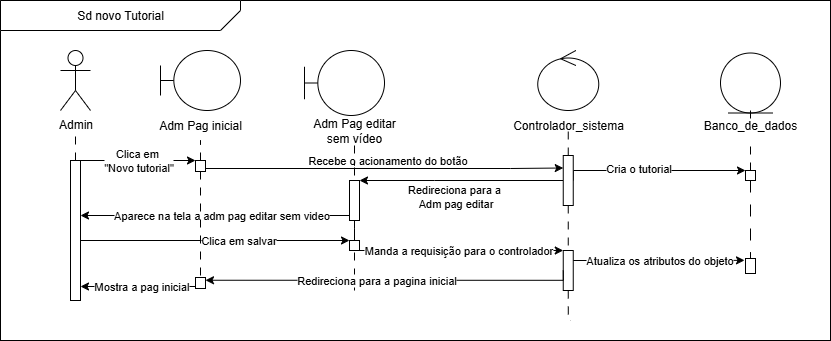

The diagram above was exported from draw.io. Its source (the exported page's mxGraphModel, read from the mxfile embedded in the PNG):
<mxGraphModel dx="1237" dy="576" grid="1" gridSize="10" guides="1" tooltips="1" connect="1" arrows="1" fold="1" page="1" pageScale="1" pageWidth="827" pageHeight="1169" math="0" shadow="0">
  <root>
    <mxCell id="0" />
    <mxCell id="1" parent="0" />
    <mxCell id="ueDurYDFPwys_lPn447s-1" value="" style="rounded=0;whiteSpace=wrap;html=1;flipH=0;" parent="1" vertex="1">
      <mxGeometry x="110" width="830" height="340" as="geometry" />
    </mxCell>
    <mxCell id="ueDurYDFPwys_lPn447s-2" value="Admin" style="shape=umlActor;verticalLabelPosition=bottom;verticalAlign=top;html=1;outlineConnect=0;" parent="1" vertex="1">
      <mxGeometry x="170" y="50" width="30" height="60" as="geometry" />
    </mxCell>
    <mxCell id="ueDurYDFPwys_lPn447s-3" style="edgeStyle=orthogonalEdgeStyle;rounded=0;orthogonalLoop=1;jettySize=auto;html=1;exitX=0.5;exitY=0;exitDx=0;exitDy=0;endArrow=none;startFill=0;dashed=1;dashPattern=8 8;" parent="1" source="ueDurYDFPwys_lPn447s-6" edge="1">
      <mxGeometry relative="1" as="geometry">
        <mxPoint x="185" y="129" as="targetPoint" />
      </mxGeometry>
    </mxCell>
    <mxCell id="ueDurYDFPwys_lPn447s-41" value="Clica em&amp;nbsp;&lt;div&gt;&quot;Novo tutorial&quot;&lt;/div&gt;" style="edgeStyle=orthogonalEdgeStyle;rounded=0;orthogonalLoop=1;jettySize=auto;html=1;exitX=1;exitY=0;exitDx=0;exitDy=0;entryX=0;entryY=0;entryDx=0;entryDy=0;" parent="1" source="ueDurYDFPwys_lPn447s-6" target="ueDurYDFPwys_lPn447s-12" edge="1">
      <mxGeometry x="0.0087" relative="1" as="geometry">
        <Array as="points">
          <mxPoint x="250" y="160" />
          <mxPoint x="250" y="160" />
        </Array>
        <mxPoint as="offset" />
      </mxGeometry>
    </mxCell>
    <mxCell id="ueDurYDFPwys_lPn447s-6" value="" style="rounded=0;whiteSpace=wrap;html=1;" parent="1" vertex="1">
      <mxGeometry x="180" y="160" width="10" height="140" as="geometry" />
    </mxCell>
    <mxCell id="ueDurYDFPwys_lPn447s-7" value="Sd novo Tutorial" style="shape=card;whiteSpace=wrap;html=1;rotation=0;size=20;direction=south;flipH=0;flipV=1;" parent="1" vertex="1">
      <mxGeometry x="110" width="240" height="30" as="geometry" />
    </mxCell>
    <mxCell id="ueDurYDFPwys_lPn447s-8" value="" style="shape=umlBoundary;whiteSpace=wrap;html=1;" parent="1" vertex="1">
      <mxGeometry x="270" y="50" width="80" height="60" as="geometry" />
    </mxCell>
    <mxCell id="ueDurYDFPwys_lPn447s-9" value="Adm Pag inicial" style="text;html=1;align=center;verticalAlign=middle;whiteSpace=wrap;rounded=0;" parent="1" vertex="1">
      <mxGeometry x="260" y="110" width="100" height="30" as="geometry" />
    </mxCell>
    <mxCell id="ueDurYDFPwys_lPn447s-10" style="edgeStyle=orthogonalEdgeStyle;rounded=0;orthogonalLoop=1;jettySize=auto;html=1;exitX=0.5;exitY=0;exitDx=0;exitDy=0;entryX=0.5;entryY=1;entryDx=0;entryDy=0;endArrow=none;startFill=0;dashed=1;dashPattern=8 8;" parent="1" source="ueDurYDFPwys_lPn447s-12" target="ueDurYDFPwys_lPn447s-9" edge="1">
      <mxGeometry relative="1" as="geometry" />
    </mxCell>
    <mxCell id="CSFp8VOE0TgeVbHITCIb-11" value="&lt;span style=&quot;color: rgb(0, 0, 0); font-family: Helvetica; font-size: 11px; font-style: normal; font-variant-ligatures: normal; font-variant-caps: normal; font-weight: 400; letter-spacing: normal; orphans: 2; text-align: center; text-indent: 0px; text-transform: none; widows: 2; word-spacing: 0px; -webkit-text-stroke-width: 0px; white-space: nowrap; background-color: rgb(255, 255, 255); text-decoration-thickness: initial; text-decoration-style: initial; text-decoration-color: initial; float: none; display: inline !important;&quot;&gt;Recebe o acionamento do botão&lt;/span&gt;" style="edgeStyle=orthogonalEdgeStyle;rounded=0;orthogonalLoop=1;jettySize=auto;html=1;exitX=0.75;exitY=1;exitDx=0;exitDy=0;entryX=0;entryY=0.25;entryDx=0;entryDy=0;" parent="1" source="ueDurYDFPwys_lPn447s-12" target="ueDurYDFPwys_lPn447s-21" edge="1">
      <mxGeometry x="0.0295" y="8" relative="1" as="geometry">
        <Array as="points">
          <mxPoint x="313" y="168" />
          <mxPoint x="620" y="168" />
        </Array>
        <mxPoint as="offset" />
      </mxGeometry>
    </mxCell>
    <mxCell id="ueDurYDFPwys_lPn447s-12" value="" style="rounded=0;whiteSpace=wrap;html=1;" parent="1" vertex="1">
      <mxGeometry x="305" y="160" width="10" height="11" as="geometry" />
    </mxCell>
    <mxCell id="ueDurYDFPwys_lPn447s-13" value="" style="ellipse;shape=umlControl;whiteSpace=wrap;html=1;" parent="1" vertex="1">
      <mxGeometry x="647.25" y="50" width="61" height="60" as="geometry" />
    </mxCell>
    <mxCell id="ueDurYDFPwys_lPn447s-14" value="Controlador_sistema" style="text;html=1;align=center;verticalAlign=middle;whiteSpace=wrap;rounded=0;" parent="1" vertex="1">
      <mxGeometry x="620" y="110" width="115.5" height="30" as="geometry" />
    </mxCell>
    <mxCell id="ueDurYDFPwys_lPn447s-15" style="edgeStyle=orthogonalEdgeStyle;rounded=0;orthogonalLoop=1;jettySize=auto;html=1;exitX=0.5;exitY=0;exitDx=0;exitDy=0;entryX=0.5;entryY=1;entryDx=0;entryDy=0;endArrow=none;startFill=0;dashed=1;dashPattern=8 8;" parent="1" source="ueDurYDFPwys_lPn447s-21" edge="1">
      <mxGeometry relative="1" as="geometry">
        <mxPoint x="677.75" y="125.5" as="targetPoint" />
      </mxGeometry>
    </mxCell>
    <mxCell id="ueDurYDFPwys_lPn447s-20" style="edgeStyle=orthogonalEdgeStyle;rounded=0;orthogonalLoop=1;jettySize=auto;html=1;exitX=0.5;exitY=1;exitDx=0;exitDy=0;entryX=0.5;entryY=0;entryDx=0;entryDy=0;endArrow=none;endFill=0;dashed=1;dashPattern=8 8;" parent="1" source="ueDurYDFPwys_lPn447s-21" target="ueDurYDFPwys_lPn447s-39" edge="1">
      <mxGeometry relative="1" as="geometry" />
    </mxCell>
    <mxCell id="ueDurYDFPwys_lPn447s-44" value="" style="edgeStyle=orthogonalEdgeStyle;rounded=0;orthogonalLoop=1;jettySize=auto;html=1;entryX=0;entryY=0;entryDx=0;entryDy=0;exitX=1;exitY=0.5;exitDx=0;exitDy=0;" parent="1" source="ueDurYDFPwys_lPn447s-21" target="ueDurYDFPwys_lPn447s-27" edge="1">
      <mxGeometry relative="1" as="geometry">
        <Array as="points">
          <mxPoint x="683" y="170" />
        </Array>
        <mxPoint x="690" y="180" as="sourcePoint" />
      </mxGeometry>
    </mxCell>
    <mxCell id="AQIgml2RCWukmDaKc8hR-1" value="Cria o tutorial" style="edgeLabel;html=1;align=center;verticalAlign=middle;resizable=0;points=[];" parent="ueDurYDFPwys_lPn447s-44" vertex="1" connectable="0">
      <mxGeometry x="-0.1757" y="3" relative="1" as="geometry">
        <mxPoint as="offset" />
      </mxGeometry>
    </mxCell>
    <mxCell id="ueDurYDFPwys_lPn447s-46" style="edgeStyle=orthogonalEdgeStyle;rounded=0;orthogonalLoop=1;jettySize=auto;html=1;exitX=0;exitY=0.5;exitDx=0;exitDy=0;entryX=1;entryY=0;entryDx=0;entryDy=0;" parent="1" source="ueDurYDFPwys_lPn447s-21" target="ueDurYDFPwys_lPn447s-33" edge="1">
      <mxGeometry relative="1" as="geometry">
        <Array as="points">
          <mxPoint x="544" y="180" />
          <mxPoint x="544" y="180" />
        </Array>
      </mxGeometry>
    </mxCell>
    <mxCell id="ueDurYDFPwys_lPn447s-47" value="Redireciona para a&amp;nbsp;&lt;div&gt;Adm pag editar&lt;/div&gt;" style="edgeLabel;html=1;align=center;verticalAlign=middle;resizable=0;points=[];" parent="ueDurYDFPwys_lPn447s-46" connectable="0" vertex="1">
      <mxGeometry x="-0.0628" y="-1" relative="1" as="geometry">
        <mxPoint x="-13" y="16" as="offset" />
      </mxGeometry>
    </mxCell>
    <mxCell id="ueDurYDFPwys_lPn447s-21" value="" style="rounded=0;whiteSpace=wrap;html=1;" parent="1" vertex="1">
      <mxGeometry x="672.75" y="155" width="10" height="50" as="geometry" />
    </mxCell>
    <mxCell id="ueDurYDFPwys_lPn447s-22" value="&lt;div&gt;&lt;br&gt;&lt;/div&gt;&lt;div&gt;&lt;br&gt;&lt;/div&gt;" style="ellipse;shape=umlEntity;whiteSpace=wrap;html=1;" parent="1" vertex="1">
      <mxGeometry x="830" y="52.5" width="60" height="60" as="geometry" />
    </mxCell>
    <mxCell id="ueDurYDFPwys_lPn447s-24" style="edgeStyle=orthogonalEdgeStyle;rounded=0;orthogonalLoop=1;jettySize=auto;html=1;exitX=0.5;exitY=0;exitDx=0;exitDy=0;entryX=0.5;entryY=1;entryDx=0;entryDy=0;endArrow=none;startFill=0;dashed=1;dashPattern=8 8;" parent="1" source="ueDurYDFPwys_lPn447s-23" edge="1">
      <mxGeometry relative="1" as="geometry">
        <mxPoint x="860" y="125.5" as="targetPoint" />
      </mxGeometry>
    </mxCell>
    <mxCell id="ueDurYDFPwys_lPn447s-59" style="edgeStyle=orthogonalEdgeStyle;rounded=0;orthogonalLoop=1;jettySize=auto;html=1;endArrow=none;startFill=0;dashed=1;dashPattern=12 12;" parent="1" source="ueDurYDFPwys_lPn447s-27" target="ueDurYDFPwys_lPn447s-58" edge="1">
      <mxGeometry relative="1" as="geometry" />
    </mxCell>
    <mxCell id="ueDurYDFPwys_lPn447s-27" value="" style="rounded=0;whiteSpace=wrap;html=1;" parent="1" vertex="1">
      <mxGeometry x="855" y="170" width="10" height="10" as="geometry" />
    </mxCell>
    <mxCell id="ueDurYDFPwys_lPn447s-39" value="" style="rounded=0;whiteSpace=wrap;html=1;" parent="1" vertex="1">
      <mxGeometry x="672.75" y="250" width="10" height="40" as="geometry" />
    </mxCell>
    <mxCell id="ueDurYDFPwys_lPn447s-48" style="edgeStyle=orthogonalEdgeStyle;rounded=0;orthogonalLoop=1;jettySize=auto;html=1;exitX=0;exitY=1;exitDx=0;exitDy=0;" parent="1" source="ueDurYDFPwys_lPn447s-33" edge="1">
      <mxGeometry relative="1" as="geometry">
        <Array as="points">
          <mxPoint x="459" y="215" />
        </Array>
        <mxPoint x="190" y="215" as="targetPoint" />
      </mxGeometry>
    </mxCell>
    <mxCell id="ueDurYDFPwys_lPn447s-49" value="Aparece na tela a adm pag editar sem video" style="edgeLabel;html=1;align=center;verticalAlign=middle;resizable=0;points=[];" parent="ueDurYDFPwys_lPn447s-48" connectable="0" vertex="1">
      <mxGeometry x="0.0986" y="-1" relative="1" as="geometry">
        <mxPoint x="17" as="offset" />
      </mxGeometry>
    </mxCell>
    <mxCell id="CSFp8VOE0TgeVbHITCIb-3" value="Manda a requisição para o controlador" style="edgeStyle=orthogonalEdgeStyle;rounded=0;orthogonalLoop=1;jettySize=auto;html=1;exitX=1;exitY=0.25;exitDx=0;exitDy=0;entryX=0;entryY=0;entryDx=0;entryDy=0;" parent="1" source="ueDurYDFPwys_lPn447s-52" target="ueDurYDFPwys_lPn447s-39" edge="1">
      <mxGeometry x="-0.0011" relative="1" as="geometry">
        <Array as="points">
          <mxPoint x="469" y="250" />
        </Array>
        <mxPoint as="offset" />
      </mxGeometry>
    </mxCell>
    <mxCell id="ueDurYDFPwys_lPn447s-58" value="" style="rounded=0;whiteSpace=wrap;html=1;" parent="1" vertex="1">
      <mxGeometry x="855" y="258" width="10" height="15" as="geometry" />
    </mxCell>
    <mxCell id="CSFp8VOE0TgeVbHITCIb-8" value="" style="shape=umlBoundary;whiteSpace=wrap;html=1;" parent="1" vertex="1">
      <mxGeometry x="414" y="50" width="80" height="65" as="geometry" />
    </mxCell>
    <mxCell id="CSFp8VOE0TgeVbHITCIb-17" value="" style="edgeStyle=orthogonalEdgeStyle;rounded=0;orthogonalLoop=1;jettySize=auto;html=1;dashed=1;dashPattern=8 8;endArrow=none;startFill=0;" parent="1" source="ueDurYDFPwys_lPn447s-52" edge="1">
      <mxGeometry relative="1" as="geometry">
        <Array as="points">
          <mxPoint x="464" y="230" />
          <mxPoint x="464" y="230" />
        </Array>
        <mxPoint x="464" y="290" as="targetPoint" />
      </mxGeometry>
    </mxCell>
    <mxCell id="CSFp8VOE0TgeVbHITCIb-9" value="Adm Pag editar&lt;div&gt;sem vídeo&lt;/div&gt;" style="text;html=1;align=center;verticalAlign=middle;whiteSpace=wrap;rounded=0;" parent="1" vertex="1">
      <mxGeometry x="414" y="115" width="100" height="30" as="geometry" />
    </mxCell>
    <mxCell id="CSFp8VOE0TgeVbHITCIb-10" value="" style="edgeStyle=orthogonalEdgeStyle;rounded=0;orthogonalLoop=1;jettySize=auto;html=1;exitX=0.5;exitY=0;exitDx=0;exitDy=0;entryX=0.5;entryY=1;entryDx=0;entryDy=0;endArrow=none;startFill=0;dashed=1;dashPattern=8 8;" parent="1" source="ueDurYDFPwys_lPn447s-27" target="ueDurYDFPwys_lPn447s-23" edge="1">
      <mxGeometry relative="1" as="geometry">
        <mxPoint x="860" y="125.5" as="targetPoint" />
        <mxPoint x="860" y="155" as="sourcePoint" />
      </mxGeometry>
    </mxCell>
    <mxCell id="ueDurYDFPwys_lPn447s-23" value="Banco_de_dados" style="text;html=1;align=center;verticalAlign=middle;whiteSpace=wrap;rounded=0;" parent="1" vertex="1">
      <mxGeometry x="810" y="110" width="100" height="30" as="geometry" />
    </mxCell>
    <mxCell id="CSFp8VOE0TgeVbHITCIb-20" style="edgeStyle=orthogonalEdgeStyle;rounded=0;orthogonalLoop=1;jettySize=auto;html=1;exitX=0;exitY=0.5;exitDx=0;exitDy=0;entryX=1;entryY=0.25;entryDx=0;entryDy=0;" parent="1" source="ueDurYDFPwys_lPn447s-39" target="AQIgml2RCWukmDaKc8hR-6" edge="1">
      <mxGeometry relative="1" as="geometry">
        <Array as="points">
          <mxPoint x="673" y="280" />
        </Array>
      </mxGeometry>
    </mxCell>
    <mxCell id="CSFp8VOE0TgeVbHITCIb-22" value="Redireciona para a pagina inicial" style="edgeLabel;html=1;align=center;verticalAlign=middle;resizable=0;points=[];" parent="CSFp8VOE0TgeVbHITCIb-20" connectable="0" vertex="1">
      <mxGeometry x="0.5059" relative="1" as="geometry">
        <mxPoint x="80" as="offset" />
      </mxGeometry>
    </mxCell>
    <mxCell id="CSFp8VOE0TgeVbHITCIb-43" style="edgeStyle=orthogonalEdgeStyle;rounded=0;orthogonalLoop=1;jettySize=auto;html=1;exitX=0.5;exitY=1;exitDx=0;exitDy=0;endArrow=none;startFill=0;dashed=1;dashPattern=8 8;" parent="1" source="ueDurYDFPwys_lPn447s-39" edge="1">
      <mxGeometry relative="1" as="geometry">
        <mxPoint x="680" y="320" as="targetPoint" />
        <Array as="points">
          <mxPoint x="678" y="320" />
        </Array>
      </mxGeometry>
    </mxCell>
    <mxCell id="CSFp8VOE0TgeVbHITCIb-50" value="Atualiza os atributos do objeto" style="rounded=0;orthogonalLoop=1;jettySize=auto;html=1;exitX=1;exitY=0.25;exitDx=0;exitDy=0;entryX=-0.1;entryY=0.124;entryDx=0;entryDy=0;entryPerimeter=0;edgeStyle=orthogonalEdgeStyle;" parent="1" source="ueDurYDFPwys_lPn447s-39" target="ueDurYDFPwys_lPn447s-58" edge="1">
      <mxGeometry relative="1" as="geometry" />
    </mxCell>
    <mxCell id="AQIgml2RCWukmDaKc8hR-5" value="" style="edgeStyle=orthogonalEdgeStyle;rounded=0;orthogonalLoop=1;jettySize=auto;html=1;dashed=1;dashPattern=8 8;endArrow=none;startFill=0;" parent="1" source="CSFp8VOE0TgeVbHITCIb-9" target="ueDurYDFPwys_lPn447s-33" edge="1">
      <mxGeometry relative="1" as="geometry">
        <Array as="points" />
        <mxPoint x="464" y="145" as="sourcePoint" />
        <mxPoint x="464" y="290" as="targetPoint" />
      </mxGeometry>
    </mxCell>
    <mxCell id="ueDurYDFPwys_lPn447s-33" value="" style="rounded=0;whiteSpace=wrap;html=1;" parent="1" vertex="1">
      <mxGeometry x="459" y="180" width="10" height="40" as="geometry" />
    </mxCell>
    <mxCell id="AQIgml2RCWukmDaKc8hR-7" value="" style="edgeStyle=orthogonalEdgeStyle;rounded=0;orthogonalLoop=1;jettySize=auto;html=1;entryX=0.5;entryY=0;entryDx=0;entryDy=0;endArrow=none;startFill=0;dashed=1;dashPattern=8 8;" parent="1" source="ueDurYDFPwys_lPn447s-12" target="AQIgml2RCWukmDaKc8hR-6" edge="1">
      <mxGeometry relative="1" as="geometry">
        <mxPoint x="310" y="171" as="sourcePoint" />
        <mxPoint x="310" y="419" as="targetPoint" />
      </mxGeometry>
    </mxCell>
    <mxCell id="AQIgml2RCWukmDaKc8hR-8" style="rounded=0;orthogonalLoop=1;jettySize=auto;html=1;exitX=0;exitY=1;exitDx=0;exitDy=0;" parent="1" edge="1">
      <mxGeometry relative="1" as="geometry">
        <mxPoint x="190" y="286" as="targetPoint" />
        <mxPoint x="305" y="286" as="sourcePoint" />
      </mxGeometry>
    </mxCell>
    <mxCell id="AQIgml2RCWukmDaKc8hR-9" value="Mostra a pag inicial" style="edgeLabel;html=1;align=center;verticalAlign=middle;resizable=0;points=[];" parent="AQIgml2RCWukmDaKc8hR-8" vertex="1" connectable="0">
      <mxGeometry x="0.4852" y="2" relative="1" as="geometry">
        <mxPoint x="30" y="-3" as="offset" />
      </mxGeometry>
    </mxCell>
    <mxCell id="AQIgml2RCWukmDaKc8hR-6" value="" style="rounded=0;whiteSpace=wrap;html=1;" parent="1" vertex="1">
      <mxGeometry x="305" y="277" width="10" height="11" as="geometry" />
    </mxCell>
    <mxCell id="ueDurYDFPwys_lPn447s-53" value="Clica em salvar" style="edgeStyle=orthogonalEdgeStyle;rounded=0;orthogonalLoop=1;jettySize=auto;html=1;exitX=1;exitY=0.75;exitDx=0;exitDy=0;entryX=0;entryY=0;entryDx=0;entryDy=0;" parent="1" source="ueDurYDFPwys_lPn447s-6" target="ueDurYDFPwys_lPn447s-52" edge="1">
      <mxGeometry x="0.2386" relative="1" as="geometry">
        <Array as="points">
          <mxPoint x="190" y="240" />
        </Array>
        <mxPoint x="1" as="offset" />
      </mxGeometry>
    </mxCell>
    <mxCell id="dxA_Ic-p61OOO55uTaXP-1" value="" style="edgeStyle=orthogonalEdgeStyle;rounded=0;orthogonalLoop=1;jettySize=auto;html=1;dashed=1;dashPattern=8 8;endArrow=none;startFill=0;" edge="1" parent="1" source="ueDurYDFPwys_lPn447s-33" target="ueDurYDFPwys_lPn447s-52">
      <mxGeometry relative="1" as="geometry">
        <Array as="points" />
        <mxPoint x="464" y="290" as="targetPoint" />
        <mxPoint x="464" y="220" as="sourcePoint" />
      </mxGeometry>
    </mxCell>
    <mxCell id="ueDurYDFPwys_lPn447s-52" value="" style="rounded=0;whiteSpace=wrap;html=1;" parent="1" vertex="1">
      <mxGeometry x="459" y="240" width="10" height="10" as="geometry" />
    </mxCell>
  </root>
</mxGraphModel>